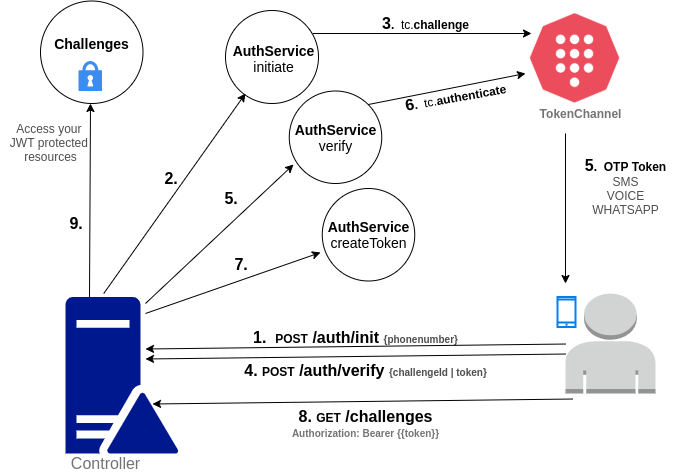

The diagram above was exported from draw.io. Its source (the exported page's mxGraphModel, read from the mxfile embedded in the PNG):
<mxGraphModel dx="1102" dy="803" grid="1" gridSize="10" guides="1" tooltips="1" connect="1" arrows="1" fold="1" page="1" pageScale="1" pageWidth="850" pageHeight="1100" math="0" shadow="0">
  <root>
    <mxCell id="0" />
    <mxCell id="1" parent="0" />
    <mxCell id="J0Ucd-POES3pEh3AYVLW-18" value="" style="ellipse;whiteSpace=wrap;html=1;aspect=fixed;" vertex="1" parent="1">
      <mxGeometry x="175" y="57.5" width="102.5" height="102.5" as="geometry" />
    </mxCell>
    <mxCell id="J0Ucd-POES3pEh3AYVLW-19" value="" style="ellipse;whiteSpace=wrap;html=1;aspect=fixed;" vertex="1" parent="1">
      <mxGeometry x="423.75" y="147.5" width="92.5" height="92.5" as="geometry" />
    </mxCell>
    <mxCell id="J0Ucd-POES3pEh3AYVLW-17" value="" style="ellipse;whiteSpace=wrap;html=1;aspect=fixed;direction=south;" vertex="1" parent="1">
      <mxGeometry x="360" y="67" width="93" height="93" as="geometry" />
    </mxCell>
    <mxCell id="rfJMxMAB9L4nz2nrxf-j-8" value="&lt;span style=&quot;font-size: 14px&quot;&gt;&lt;b&gt;Challenges&lt;/b&gt;&lt;/span&gt;" style="text;html=1;resizable=0;autosize=1;align=center;verticalAlign=middle;points=[];fillColor=none;strokeColor=none;rounded=0;" parent="1" vertex="1">
      <mxGeometry x="181.25" y="90" width="90" height="20" as="geometry" />
    </mxCell>
    <mxCell id="rfJMxMAB9L4nz2nrxf-j-9" value="&lt;font style=&quot;font-size: 14px&quot;&gt;&lt;b&gt;AuthService&lt;br&gt;&lt;/b&gt;initiate&lt;br&gt;&lt;/font&gt;" style="text;html=1;resizable=0;autosize=1;align=center;verticalAlign=middle;points=[];fillColor=none;strokeColor=none;rounded=0;rotation=0;" parent="1" vertex="1">
      <mxGeometry x="357.5" y="95" width="100" height="40" as="geometry" />
    </mxCell>
    <mxCell id="rfJMxMAB9L4nz2nrxf-j-11" value="&lt;font style=&quot;font-size: 14px&quot;&gt;&lt;b&gt;AuthService&lt;br&gt;&lt;/b&gt;verify&lt;br&gt;&lt;/font&gt;" style="text;html=1;resizable=0;autosize=1;align=center;verticalAlign=middle;points=[];fillColor=none;strokeColor=none;rounded=0;" parent="1" vertex="1">
      <mxGeometry x="420" y="173.75" width="100" height="40" as="geometry" />
    </mxCell>
    <mxCell id="rfJMxMAB9L4nz2nrxf-j-12" value="" style="shape=image;imageAspect=0;aspect=fixed;verticalLabelPosition=bottom;verticalAlign=top;image=data:image/png,(base64 omitted: 15788 chars);" parent="1" vertex="1">
      <mxGeometry x="664.61" y="70" width="90.78" height="90" as="geometry" />
    </mxCell>
    <mxCell id="rfJMxMAB9L4nz2nrxf-j-14" value="&lt;b&gt;&lt;font color=&quot;#737373&quot;&gt;TokenChannel&lt;/font&gt;&lt;br&gt;&lt;/b&gt;" style="text;html=1;resizable=0;autosize=1;align=center;verticalAlign=middle;points=[];fillColor=none;strokeColor=none;rounded=0;" parent="1" vertex="1">
      <mxGeometry x="664.61" y="160" width="100" height="20" as="geometry" />
    </mxCell>
    <mxCell id="rfJMxMAB9L4nz2nrxf-j-27" value="&lt;b&gt;&lt;font style=&quot;font-size: 16px&quot;&gt;9.&amp;nbsp;&amp;nbsp;&lt;/font&gt;&lt;/b&gt;" style="text;html=1;resizable=0;autosize=1;align=center;verticalAlign=middle;points=[];fillColor=none;strokeColor=none;rounded=0;" parent="1" vertex="1">
      <mxGeometry x="195" y="270" width="40" height="20" as="geometry" />
    </mxCell>
    <mxCell id="rfJMxMAB9L4nz2nrxf-j-40" value="" style="endArrow=classic;html=1;exitX=0.5;exitY=0;exitDx=0;exitDy=0;exitPerimeter=0;" parent="1" edge="1">
      <mxGeometry width="50" height="50" relative="1" as="geometry">
        <mxPoint x="238.25" y="350" as="sourcePoint" />
        <mxPoint x="380" y="150" as="targetPoint" />
      </mxGeometry>
    </mxCell>
    <mxCell id="rfJMxMAB9L4nz2nrxf-j-41" value="&lt;b&gt;&lt;font style=&quot;font-size: 16px&quot;&gt;2.&amp;nbsp;&amp;nbsp;&lt;/font&gt;&lt;/b&gt;" style="text;html=1;resizable=0;autosize=1;align=center;verticalAlign=middle;points=[];fillColor=none;strokeColor=none;rounded=0;" parent="1" vertex="1">
      <mxGeometry x="290" y="225" width="40" height="20" as="geometry" />
    </mxCell>
    <mxCell id="rfJMxMAB9L4nz2nrxf-j-42" value="" style="endArrow=classic;html=1;" parent="1" edge="1">
      <mxGeometry width="50" height="50" relative="1" as="geometry">
        <mxPoint x="447.5" y="90" as="sourcePoint" />
        <mxPoint x="666" y="90" as="targetPoint" />
      </mxGeometry>
    </mxCell>
    <mxCell id="rfJMxMAB9L4nz2nrxf-j-47" value="&lt;font style=&quot;font-weight: bold ; font-size: 16px&quot;&gt;3&lt;/font&gt;&lt;span&gt;&lt;b&gt;.&amp;nbsp; &lt;/b&gt;tc.&lt;b&gt;challenge&lt;/b&gt;&lt;/span&gt;" style="text;html=1;resizable=0;autosize=1;align=center;verticalAlign=middle;points=[];fillColor=none;strokeColor=none;rounded=0;" parent="1" vertex="1">
      <mxGeometry x="510" y="70" width="100" height="20" as="geometry" />
    </mxCell>
    <mxCell id="rfJMxMAB9L4nz2nrxf-j-53" value="" style="endArrow=classic;html=1;" parent="1" edge="1">
      <mxGeometry width="50" height="50" relative="1" as="geometry">
        <mxPoint x="700" y="190" as="sourcePoint" />
        <mxPoint x="700" y="340" as="targetPoint" />
      </mxGeometry>
    </mxCell>
    <mxCell id="rfJMxMAB9L4nz2nrxf-j-54" value="&lt;font style=&quot;font-weight: bold ; font-size: 16px&quot;&gt;5&lt;/font&gt;&lt;span&gt;&lt;b&gt;.&amp;nbsp; OTP Token&lt;/b&gt;&lt;br&gt;&lt;font color=&quot;#4d4d4d&quot;&gt;SMS&lt;br&gt;VOICE&lt;br&gt;WHATSAPP&lt;/font&gt;&lt;br&gt;&lt;br&gt;&lt;/span&gt;" style="text;html=1;resizable=0;autosize=1;align=center;verticalAlign=middle;points=[];fillColor=none;strokeColor=none;rounded=0;" parent="1" vertex="1">
      <mxGeometry x="710" y="210" width="100" height="80" as="geometry" />
    </mxCell>
    <mxCell id="rfJMxMAB9L4nz2nrxf-j-58" value="" style="endArrow=classic;html=1;entryX=0.046;entryY=0.795;entryDx=0;entryDy=0;entryPerimeter=0;" parent="1" edge="1" target="J0Ucd-POES3pEh3AYVLW-19">
      <mxGeometry width="50" height="50" relative="1" as="geometry">
        <mxPoint x="280" y="360" as="sourcePoint" />
        <mxPoint x="450" y="270" as="targetPoint" />
      </mxGeometry>
    </mxCell>
    <mxCell id="rfJMxMAB9L4nz2nrxf-j-59" value="&lt;b&gt;&lt;font style=&quot;font-size: 16px&quot;&gt;5.&amp;nbsp;&amp;nbsp;&lt;/font&gt;&lt;/b&gt;" style="text;html=1;resizable=0;autosize=1;align=center;verticalAlign=middle;points=[];fillColor=none;strokeColor=none;rounded=0;" parent="1" vertex="1">
      <mxGeometry x="350" y="245" width="40" height="20" as="geometry" />
    </mxCell>
    <mxCell id="rfJMxMAB9L4nz2nrxf-j-60" value="" style="endArrow=classic;html=1;exitX=1;exitY=0;exitDx=0;exitDy=0;" parent="1" edge="1" source="J0Ucd-POES3pEh3AYVLW-19">
      <mxGeometry width="50" height="50" relative="1" as="geometry">
        <mxPoint x="516" y="238.44808743169392" as="sourcePoint" />
        <mxPoint x="660" y="130" as="targetPoint" />
      </mxGeometry>
    </mxCell>
    <mxCell id="rfJMxMAB9L4nz2nrxf-j-61" value="&lt;font style=&quot;font-weight: bold ; font-size: 16px&quot;&gt;6&lt;/font&gt;&lt;span&gt;&lt;b&gt;.&amp;nbsp; &lt;/b&gt;tc.&lt;b&gt;authenticate&lt;/b&gt;&lt;/span&gt;" style="text;html=1;resizable=0;autosize=1;align=center;verticalAlign=middle;points=[];fillColor=none;strokeColor=none;rounded=0;rotation=350;" parent="1" vertex="1">
      <mxGeometry x="530" y="143" width="120" height="20" as="geometry" />
    </mxCell>
    <mxCell id="rfJMxMAB9L4nz2nrxf-j-66" value="" style="endArrow=classic;html=1;" parent="1" edge="1">
      <mxGeometry width="50" height="50" relative="1" as="geometry">
        <mxPoint x="223.99586605080833" y="353.5" as="sourcePoint" />
        <mxPoint x="225" y="160" as="targetPoint" />
      </mxGeometry>
    </mxCell>
    <mxCell id="rfJMxMAB9L4nz2nrxf-j-67" value="&lt;b&gt;&lt;font style=&quot;font-size: 16px&quot;&gt;7.&amp;nbsp;&amp;nbsp;&lt;/font&gt;&lt;/b&gt;" style="text;html=1;resizable=0;autosize=1;align=center;verticalAlign=middle;points=[];fillColor=none;strokeColor=none;rounded=0;" parent="1" vertex="1">
      <mxGeometry x="360" y="311.25" width="40" height="20" as="geometry" />
    </mxCell>
    <mxCell id="J0Ucd-POES3pEh3AYVLW-6" value="" style="outlineConnect=0;dashed=0;verticalLabelPosition=bottom;verticalAlign=top;align=center;html=1;shape=mxgraph.aws3.user;fillColor=#D2D3D3;gradientColor=none;" vertex="1" parent="1">
      <mxGeometry x="700" y="350" width="90" height="100" as="geometry" />
    </mxCell>
    <mxCell id="J0Ucd-POES3pEh3AYVLW-7" value="&lt;b&gt;&lt;font style=&quot;font-size: 16px&quot;&gt;1&lt;/font&gt;&lt;span style=&quot;font-size: 16px&quot;&gt;.&amp;nbsp; &lt;/span&gt;&lt;font style=&quot;font-size: 12px&quot;&gt;POST&lt;/font&gt;&lt;span style=&quot;font-size: 16px&quot;&gt; /auth/init &lt;/span&gt;&lt;font style=&quot;font-size: 10px&quot; color=&quot;#4d4d4d&quot;&gt;{phonenumber}&lt;/font&gt;&lt;/b&gt;" style="text;html=1;resizable=0;autosize=1;align=center;verticalAlign=middle;points=[];fillColor=none;strokeColor=none;rounded=0;" vertex="1" parent="1">
      <mxGeometry x="380" y="383.5" width="220" height="20" as="geometry" />
    </mxCell>
    <mxCell id="J0Ucd-POES3pEh3AYVLW-8" value="" style="endArrow=classic;html=1;entryX=0.963;entryY=-0.05;entryDx=0;entryDy=0;entryPerimeter=0;" edge="1" parent="1" source="J0Ucd-POES3pEh3AYVLW-6">
      <mxGeometry width="50" height="50" relative="1" as="geometry">
        <mxPoint x="683.97" y="403.5" as="sourcePoint" />
        <mxPoint x="280" y="405.5" as="targetPoint" />
      </mxGeometry>
    </mxCell>
    <mxCell id="J0Ucd-POES3pEh3AYVLW-9" value="" style="html=1;verticalLabelPosition=bottom;align=center;labelBackgroundColor=#ffffff;verticalAlign=top;strokeWidth=2;strokeColor=#0080F0;shadow=0;dashed=0;shape=mxgraph.ios7.icons.smartphone;" vertex="1" parent="1">
      <mxGeometry x="692" y="353.5" width="18" height="30" as="geometry" />
    </mxCell>
    <mxCell id="J0Ucd-POES3pEh3AYVLW-10" value="&lt;b&gt;&lt;font style=&quot;font-size: 16px&quot;&gt;4&lt;/font&gt;&lt;span style=&quot;font-size: 16px&quot;&gt;. &lt;/span&gt;&lt;font style=&quot;font-size: 12px&quot;&gt;POST&lt;/font&gt;&lt;span style=&quot;font-size: 16px&quot;&gt; /auth/verify &lt;/span&gt;&lt;font style=&quot;font-size: 10px&quot; color=&quot;#4d4d4d&quot;&gt;{challengeId | token}&lt;/font&gt;&lt;/b&gt;" style="text;html=1;resizable=0;autosize=1;align=center;verticalAlign=middle;points=[];fillColor=none;strokeColor=none;rounded=0;" vertex="1" parent="1">
      <mxGeometry x="370" y="416.5" width="260" height="20" as="geometry" />
    </mxCell>
    <mxCell id="J0Ucd-POES3pEh3AYVLW-11" value="" style="endArrow=classic;html=1;entryX=0.963;entryY=-0.05;entryDx=0;entryDy=0;entryPerimeter=0;" edge="1" parent="1">
      <mxGeometry width="50" height="50" relative="1" as="geometry">
        <mxPoint x="700" y="410.5322580645161" as="sourcePoint" />
        <mxPoint x="280" y="415.5" as="targetPoint" />
      </mxGeometry>
    </mxCell>
    <mxCell id="J0Ucd-POES3pEh3AYVLW-12" value="" style="aspect=fixed;pointerEvents=1;shadow=0;dashed=0;html=1;strokeColor=none;labelPosition=center;verticalLabelPosition=bottom;verticalAlign=top;align=center;fillColor=#00188D;shape=mxgraph.mscae.enterprise.domain_controller" vertex="1" parent="1">
      <mxGeometry x="200" y="353.5" width="112.68" height="156.5" as="geometry" />
    </mxCell>
    <mxCell id="J0Ucd-POES3pEh3AYVLW-13" value="&lt;b&gt;&lt;font style=&quot;font-size: 16px&quot;&gt;8&lt;/font&gt;&lt;span style=&quot;font-size: 16px&quot;&gt;. &lt;/span&gt;&lt;font style=&quot;font-size: 12px&quot;&gt;GET&lt;/font&gt;&lt;span style=&quot;font-size: 16px&quot;&gt; /challenges&lt;/span&gt;&lt;br&gt;&lt;font style=&quot;font-size: 10px&quot; color=&quot;#737373&quot;&gt;Authorization: Bearer {{token}}&lt;/font&gt;&lt;br&gt;&lt;/b&gt;" style="text;html=1;resizable=0;autosize=1;align=center;verticalAlign=middle;points=[];fillColor=none;strokeColor=none;rounded=0;" vertex="1" parent="1">
      <mxGeometry x="420" y="460" width="160" height="40" as="geometry" />
    </mxCell>
    <mxCell id="J0Ucd-POES3pEh3AYVLW-14" value="" style="endArrow=classic;html=1;entryX=0.963;entryY=-0.05;entryDx=0;entryDy=0;entryPerimeter=0;" edge="1" parent="1">
      <mxGeometry width="50" height="50" relative="1" as="geometry">
        <mxPoint x="707" y="455.5322580645161" as="sourcePoint" />
        <mxPoint x="287" y="460.5" as="targetPoint" />
      </mxGeometry>
    </mxCell>
    <mxCell id="J0Ucd-POES3pEh3AYVLW-23" value="" style="ellipse;whiteSpace=wrap;html=1;aspect=fixed;" vertex="1" parent="1">
      <mxGeometry x="456.75" y="245" width="92.5" height="92.5" as="geometry" />
    </mxCell>
    <mxCell id="J0Ucd-POES3pEh3AYVLW-24" value="&lt;font style=&quot;font-size: 14px&quot;&gt;&lt;b&gt;AuthService&lt;br&gt;&lt;/b&gt;createToken&lt;br&gt;&lt;/font&gt;" style="text;html=1;resizable=0;autosize=1;align=center;verticalAlign=middle;points=[];fillColor=none;strokeColor=none;rounded=0;" vertex="1" parent="1">
      <mxGeometry x="453" y="271.25" width="100" height="40" as="geometry" />
    </mxCell>
    <mxCell id="J0Ucd-POES3pEh3AYVLW-25" value="" style="html=1;aspect=fixed;strokeColor=none;shadow=0;align=center;verticalAlign=top;fillColor=#3B8DF1;shape=mxgraph.gcp2.lock" vertex="1" parent="1">
      <mxGeometry x="213.1" y="117.5" width="23.4" height="30" as="geometry" />
    </mxCell>
    <mxCell id="J0Ucd-POES3pEh3AYVLW-26" value="&lt;span&gt;&lt;font color=&quot;#4d4d4d&quot;&gt;Access your&amp;nbsp;&lt;br&gt;JWT protected&amp;nbsp;&lt;br&gt;resources&lt;/font&gt;&lt;br&gt;&lt;/span&gt;" style="text;html=1;resizable=0;autosize=1;align=center;verticalAlign=middle;points=[];fillColor=none;strokeColor=none;rounded=0;" vertex="1" parent="1">
      <mxGeometry x="135" y="173.75" width="100" height="50" as="geometry" />
    </mxCell>
    <mxCell id="J0Ucd-POES3pEh3AYVLW-27" value="" style="endArrow=classic;html=1;entryX=0.02;entryY=0.944;entryDx=0;entryDy=0;entryPerimeter=0;" edge="1" parent="1" target="J0Ucd-POES3pEh3AYVLW-24">
      <mxGeometry width="50" height="50" relative="1" as="geometry">
        <mxPoint x="280" y="370" as="sourcePoint" />
        <mxPoint x="438.0050000000001" y="231.0374999999999" as="targetPoint" />
      </mxGeometry>
    </mxCell>
    <mxCell id="J0Ucd-POES3pEh3AYVLW-28" value="&lt;span&gt;&lt;font style=&quot;font-size: 16px&quot; color=&quot;#737373&quot;&gt;Controller&lt;/font&gt;&lt;br&gt;&lt;/span&gt;" style="text;html=1;resizable=0;autosize=1;align=center;verticalAlign=middle;points=[];fillColor=none;strokeColor=none;rounded=0;" vertex="1" parent="1">
      <mxGeometry x="200" y="510" width="80" height="20" as="geometry" />
    </mxCell>
  </root>
</mxGraphModel>